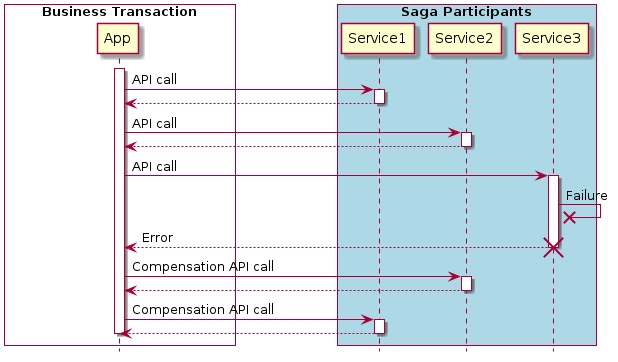

The diagram above was rendered by PlantUML. Its source (embedded in the PNG):
@startuml

 


participant App order 1
participant Service1 order 91
participant Service2 order 92
participant Service3 order 93

box "       Business Transaction       " #White
	participant App 

end box

box "       Saga Participants       " #LightBlue
	participant Service1
	participant Service2
	participant Service3
end box

hide footbox

activate App

App -> Service1: API call
activate Service1
Service1 --> App
deactivate Service1

App -> Service2: API call
activate Service2
Service2 --> App
deactivate Service2

App -> Service3: API call
activate Service3
Service3 ->x Service3: Failure
Service3 --> App: Error
destroy Service3



App -> Service2: Compensation API call
activate Service2
Service2 --> App
deactivate Service2


App -> Service1: Compensation API call
activate Service1
Service1 --> App
deactivate Service1

deactivate App

@enduml